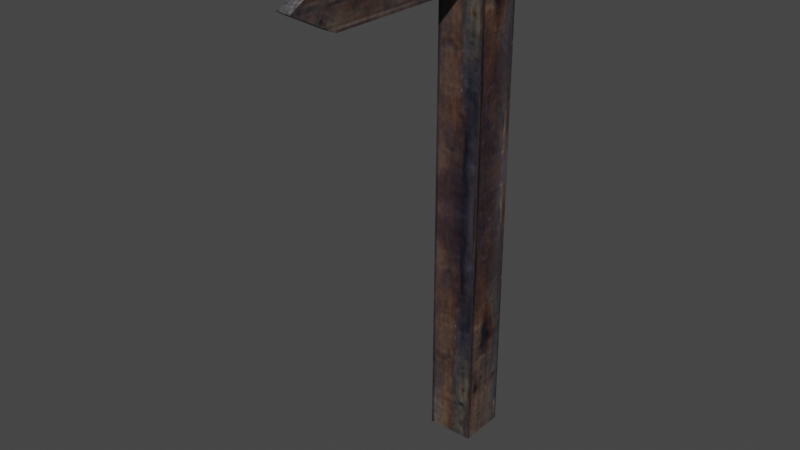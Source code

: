 # Source: signpost.blend  (saved by Blender 5.1.30; exported with 4.5.12 LTS)
import bpy
from mathutils import Matrix  # noqa: F401  (used for matrix-valued properties, if any)

bpy.ops.wm.read_factory_settings(use_empty=True)
scene = bpy.context.scene
scene.name = 'Scene'

# ---- collections
col_sign = bpy.data.collections.new('Sign'); scene.collection.children.link(col_sign)
col_collection_2 = bpy.data.collections.new('Collection 2'); scene.collection.children.link(col_collection_2)

# ---- images (referenced by path relative to the original .blend; pixels are not part of the script)
import os
ASSET_DIR = os.environ.get("B2B_ASSET_DIR", "")  # directory of the original .blend (textures are referenced by path, not embedded)
HERE = os.path.dirname(os.path.abspath(__file__))  # packed textures are extracted next to this script under _unpacked/

def load_image(name, relpath, width, height, colorspace="sRGB"):
    """Load a texture the original file referenced (path relative to the .blend, or extracted next to this script)."""
    p = next((c for c in (os.path.join(HERE, relpath), os.path.join(ASSET_DIR, relpath)) if relpath and os.path.exists(c)), "")
    if p:
        img = bpy.data.images.load(p, check_existing=True)
        img.name = name
    else:  # same state as the original file: an image datablock whose file is absent (Cycles renders it pink)
        img = bpy.data.images.new(name, width, height)
        img.source = "FILE"
        img.filepath = "//" + (relpath or name)
    img.colorspace_settings.name = colorspace
    return img
img_woodplanksold_jpg = load_image('WoodPlanksOld.jpg', '_unpacked/WoodPlanksOld.96c47f21.png', 282, 275, 'sRGB')
img_treelogedgeweathered_jpg_001 = load_image('TreeLogEdgeWeathered.jpg.001', '_unpacked/TreeLogEdgeWeathered.806d8485.png', 150, 200, 'sRGB')

# ---- materials (node trees are filled in below, after node groups)
mat_wood = bpy.data.materials.new('Wood')
mat_wood.use_backface_culling = True
mat_wood.use_backface_culling_lightprobe_volume = False
mat_wood.use_transparent_shadow = False
mat_treelogedgeweathered = bpy.data.materials.new('TreeLogEdgeWeathered')
mat_treelogedgeweathered.use_backface_culling_lightprobe_volume = False
mat_treelogedgeweathered.use_transparent_shadow = False

# ---- material node trees
mat_wood.use_nodes = True; mat_wood.node_tree.nodes.clear()
_N = mat_wood.node_tree.nodes; _L = mat_wood.node_tree.links
n0 = _N.new('ShaderNodeOutputMaterial'); n0.name = 'Material Output'; n0.location = (300, 300)
n1 = _N.new('ShaderNodeBsdfPrincipled'); n1.name = 'Principled BSDF'; n1.location = (10, 300)
n1.distribution = 'GGX'
n1.subsurface_method = 'BURLEY'
n1.inputs[3].default_value = 1.45
n1.inputs[27].default_value = (0.0, 0.0, 0.0, 1.0)
n1.inputs[28].default_value = 1.0
n2 = _N.new('ShaderNodeTexImage'); n2.name = 'Image Texture'; n2.location = (-280, 280)
n2.image = img_woodplanksold_jpg
_L.new(n1.outputs[0], n0.inputs[0])
_L.new(n2.outputs[0], n1.inputs[0])
n0.is_active_output = True
mat_treelogedgeweathered.use_nodes = True; mat_treelogedgeweathered.node_tree.nodes.clear()
_N = mat_treelogedgeweathered.node_tree.nodes; _L = mat_treelogedgeweathered.node_tree.links
n0 = _N.new('ShaderNodeOutputMaterial'); n0.name = 'Material Output'; n0.location = (300, 300)
n1 = _N.new('ShaderNodeBsdfPrincipled'); n1.name = 'Principled BSDF'; n1.location = (10, 300)
n1.distribution = 'GGX'
n1.subsurface_method = 'BURLEY'
n1.inputs[3].default_value = 1.45
n1.inputs[27].default_value = (0.0, 0.0, 0.0, 1.0)
n1.inputs[28].default_value = 1.0
n2 = _N.new('ShaderNodeTexImage'); n2.name = 'Image Texture'; n2.location = (-392, 322)
n2.image = img_treelogedgeweathered_jpg_001
_L.new(n1.outputs[0], n0.inputs[0])
_L.new(n2.outputs[0], n1.inputs[0])
n0.is_active_output = True

# ---- world
world_world = bpy.data.worlds.new('World'); scene.world = world_world
world_world.use_nodes = True; world_world.node_tree.nodes.clear()
_N = world_world.node_tree.nodes; _L = world_world.node_tree.links
n0 = _N.new('ShaderNodeOutputWorld'); n0.name = 'World Output'; n0.location = (300, 300)
n1 = _N.new('ShaderNodeBackground'); n1.name = 'Background'; n1.location = (10, 300)
n1.inputs[0].default_value = (0.05088, 0.05088, 0.05088, 1.0)
_L.new(n1.outputs[0], n0.inputs[0])
n0.is_active_output = True
world_world.color = (0.05088, 0.05088, 0.05088)
world_world.use_sun_shadow = False
world_world.sun_shadow_jitter_overblur = 0.0

# ---- meshes
me_cylinder_000 = bpy.data.meshes.new('Cylinder.000')
me_cylinder_000.from_pydata([(-0.03211, -0.1061, 2.315), (0.03211, -0.1061, 2.094), (-0.03211, -0.1061, 2.094), (0.03211, -0.1061, 2.315), (0.03211, -0.8326, 2.315), (0.03211, -0.8326, 2.094), (-0.03211, -0.8326, 2.094), (-0.03211, -0.8326, 2.315), (0.03211, -0.1061, 2.204), (-0.03211, -0.1061, 2.204), (0.03211, -1.048, 2.204), (-0.03211, -1.048, 2.204)], [], [(9, 2, 6, 11), (10, 11, 6, 5), (8, 3, 4, 10), (3, 0, 7, 4), (2, 1, 5, 6), (1, 8, 10, 5), (4, 7, 11, 10), (0, 9, 11, 7)])
me_cylinder_000.polygons.foreach_set('material_index', [0, 1, 0, 0, 0, 0, 1, 0])
_uv = me_cylinder_000.uv_layers.new(name='UVMap')
_uv.uv.foreach_set('vector', [0.589, 0.3219, 0.5529, 0.3219, 0.5529, 0.08404, 0.589, 0.01359, 0.6674, 0.6282, 0.5005, 0.6282, 0.5005, 0.0, 0.6674, 3.097e-07, 0.5105, 0.3355, 0.4712, 0.3355, 0.4712, 0.07666, 0.5105, 0.0, 0.3202, 0.3355, 0.343, 0.3355, 0.343, 0.5871, 0.3202, 0.5871, 0.6512, 0.3353, 0.6283, 0.3353, 0.6283, 0.08374, 0.6512, 0.08374, 0.5498, 0.3355, 0.5105, 0.3355, 0.5105, 0.0, 0.5498, 0.07666, 0.1668, 0.6282, 0.0, 0.6282, 2.226e-07, 0.0, 0.1668, 1.548e-07, 0.6252, 0.3219, 0.589, 0.3219, 0.589, 0.01359, 0.6252, 0.08404])
me_cylinder_000.materials.append(mat_wood)
me_cylinder_000.materials.append(mat_treelogedgeweathered)
me_cylinder_000.use_remesh_fix_poles = True
me_cylinder_000.use_remesh_preserve_attributes = False
me_cylinder_000.use_mirror_vertex_groups = False
me_cylinder_000.update()
me_cylinder_000.normals_split_custom_set([tuple(v) for v in zip(*[iter([-1.0, -7.846e-08, 3.754e-07, -1.0, -7.846e-08, 3.754e-07, -1.0, -7.846e-08, 3.754e-07, -1.0, -7.846e-08, 3.754e-07, -3.838e-06, -0.4561, -0.8899, -3.838e-06, -0.4561, -0.8899, -3.838e-06, -0.4561, -0.8899, -3.838e-06, -0.4561, -0.8899, 1.0, 5.822e-08, -4.091e-07, 1.0, 5.822e-08, -4.091e-07, 1.0, 5.822e-08, -4.091e-07, 1.0, 5.822e-08, -4.091e-07, 0.0, 0.0, 1.0, 0.0, 0.0, 1.0, 0.0, 0.0, 1.0, 0.0, 0.0, 1.0, 0.0, 0.0, -1.0, 0.0, 0.0, -1.0, 0.0, 0.0, -1.0, 0.0, 0.0, -1.0, 1.0, 6.328e-08, -1.754e-07, 1.0, 6.328e-08, -1.754e-07, 1.0, 6.328e-08, -1.754e-07, 1.0, 6.328e-08, -1.754e-07, 0.0, -0.4561, 0.8899, 0.0, -0.4561, 0.8899, 0.0, -0.4561, 0.8899, 0.0, -0.4561, 0.8899, -1.0, -7.593e-08, 2.092e-07, -1.0, -7.593e-08, 2.092e-07, -1.0, -7.593e-08, 2.092e-07, -1.0, -7.593e-08, 2.092e-07])] * 3)])
me_cylinder_002 = bpy.data.meshes.new('Cylinder.002')
me_cylinder_002.from_pydata([(0.1156, -0.1061, 2.439), (0.1156, 0.1073, 2.439), (-0.09776, -0.1061, 2.439), (-0.09776, 0.1073, 2.439), (0.1156, -0.1061, -0.0004542), (-0.09776, -0.1061, -0.0004542), (0.1156, -0.1061, -0.0004542), (0.1156, 0.1073, -0.0004543), (0.1156, 0.1073, -0.000454), (-0.09776, 0.1073, -0.000454), (-0.09776, -0.1061, -0.0004542), (-0.09776, 0.1073, -0.000454)], [], [(0, 1, 3, 2), (0, 2, 5, 4), (1, 0, 6, 7), (3, 1, 8, 9), (2, 3, 11, 10), (8, 6, 10, 11)])
me_cylinder_002.polygons.foreach_set('material_index', [1, 0, 0, 0, 0, 1])
_uv = me_cylinder_002.uv_layers.new(name='UVMap')
_uv.uv.foreach_set('vector', [0.9905, 0.4672, 0.9905, 0.8679, 0.4563, 0.8679, 0.4563, 0.4672, 0.159, 0.0, 0.2385, 0.0, 0.2385, 0.9318, 0.159, 0.9318, 0.159, 0.9318, 0.07949, 0.9318, 0.07949, 2.346e-08, 0.159, 0.0, 0.0, 0.0, 0.07949, 0.0, 0.07949, 0.9318, 2.193e-07, 0.9318, 0.318, 0.9318, 0.2385, 0.9318, 0.2385, 8.3e-08, 0.318, 0.0, 0.9905, 0.8679, 0.9905, 0.4672, 0.4563, 0.4672, 0.4563, 0.8679])
me_cylinder_002.materials.append(mat_wood)
me_cylinder_002.materials.append(mat_treelogedgeweathered)
me_cylinder_002.use_remesh_fix_poles = True
me_cylinder_002.use_remesh_preserve_attributes = False
me_cylinder_002.use_mirror_vertex_groups = False
me_cylinder_002.update()
me_cylinder_002.normals_split_custom_set([tuple(v) for v in zip(*[iter([0.0, 0.0, 1.0, 0.0, 0.0, 1.0, 0.0, 0.0, 1.0, 0.0, 0.0, 1.0, 0.0, -1.0, 0.0, 0.0, -1.0, 0.0, 0.0, -1.0, 0.0, 0.0, -1.0, 0.0, 1.0, 1.223e-07, 0.0, 1.0, 1.223e-07, 0.0, 1.0, 1.223e-07, 0.0, 1.0, 1.223e-07, 0.0, 0.0, 1.0, 0.0, 0.0, 1.0, 0.0, 0.0, 1.0, 0.0, 0.0, 1.0, 0.0, -1.0, -9.553e-08, 0.0, -1.0, -9.553e-08, 0.0, -1.0, -9.553e-08, 0.0, -1.0, -9.553e-08, 0.0, 0.0, 9.546e-07, -1.0, 0.0, 9.546e-07, -1.0, 0.0, 9.546e-07, -1.0, 0.0, 9.546e-07, -1.0])] * 3)])

# ---- objects
ob_sign1 = bpy.data.objects.new('Sign1', me_cylinder_000)
ob_signpost = bpy.data.objects.new('SignPost', me_cylinder_002)

# ---- transforms, parenting, visibility, modifiers, constraints
ob_sign1.location = (0.0, 0.0, 0.0)
ob_sign1.color = (0.8, 0.8, 0.8, 1.0)
ob_sign1.lineart.crease_threshold = 0.0
ob_signpost.location = (0.0, 0.0, 0.0)
ob_signpost.color = (0.8, 0.8, 0.8, 1.0)
ob_signpost.lineart.crease_threshold = 0.0

# ---- collection membership
col_sign.objects.link(ob_sign1)
col_sign.objects.link(ob_signpost)

# ---- scene / render settings (as saved in the file)
scene.frame_start = 1; scene.frame_end = 250; scene.frame_set(1)
scene.render.engine = 'BLENDER_EEVEE_NEXT'
scene.render.bake_bias = 0.0
scene.render.bake_samples = 0
scene.cycles.use_denoising = False
scene.cycles.samples = 128
scene.cycles.sampling_pattern = 'TABULATED_SOBOL'
scene.cycles.use_adaptive_sampling = False
scene.cycles.use_light_tree = False
scene.view_settings.view_transform = 'Filmic'
bpy.context.view_layer.update()

# ---- added for rendering (the .blend has no active camera and no usable light): camera, sun
cam_auto = bpy.data.cameras.new('AutoCamera')
cam_auto.lens = 50.0
cam_auto.sensor_width = 36.0
cam_auto.clip_end = 1000.0
ob_auto_camera = bpy.data.objects.new('AutoCamera', cam_auto)
scene.collection.objects.link(ob_auto_camera)
ob_auto_camera.location = (2.51365, -3.47593, 3.22285)
ob_auto_camera.rotation_euler = (1.09748, -7.21219e-08, 0.694738)
scene.camera = ob_auto_camera
light_auto_sun = bpy.data.lights.new('AutoSun', 'SUN')
light_auto_sun.energy = 3.0
light_auto_sun.angle = 0.0523599
ob_auto_sun = bpy.data.objects.new('AutoSun', light_auto_sun)
scene.collection.objects.link(ob_auto_sun)
ob_auto_sun.rotation_euler = (0.872665, 0.174533, 0.523599)
bpy.context.view_layer.update()
